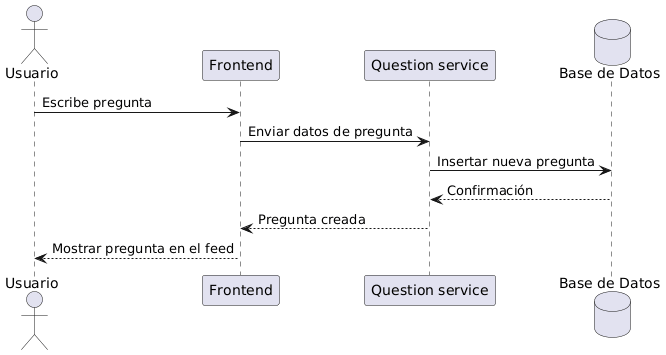

The diagram above was rendered by PlantUML. Its source (embedded in the PNG):
@startuml
actor Usuario
participant "Frontend" as FE
participant "Question service" as API
database "Base de Datos" as DB

Usuario -> FE: Escribe pregunta
FE -> API: Enviar datos de pregunta
API -> DB: Insertar nueva pregunta
DB --> API: Confirmación
API --> FE: Pregunta creada
FE --> Usuario: Mostrar pregunta en el feed
@enduml